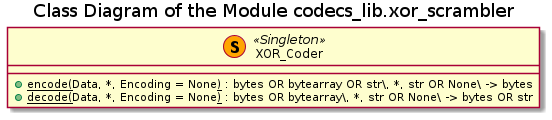

The diagram above was rendered by PlantUML. Its source (embedded in the PNG):
@startuml xor_scrambler_classes

!if %not(%variable_exists("$CLASSES"))
    !include ../Templates/Classes2.cuml
!endif

title Class Diagram of the Module codecs_lib.xor_scrambler

!if $is_not_defined("$XOR_CODER")
    !include ./xor_scrambler_xor_coder.iuml
!endif

@enduml